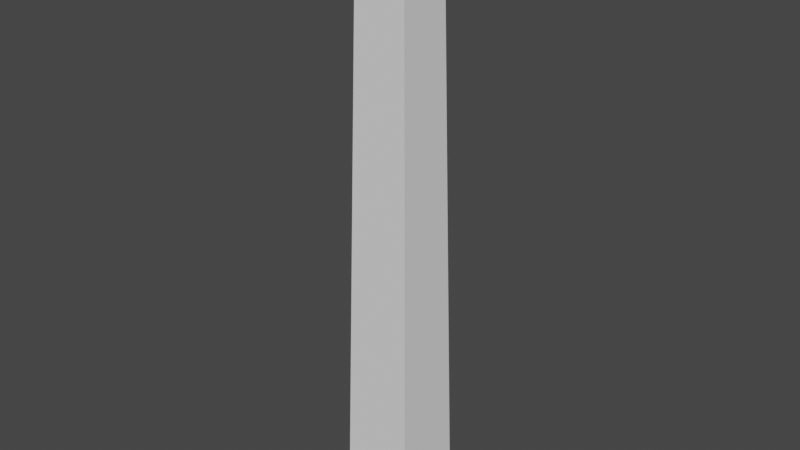 # Source: Obelisk_1a.blend  (saved by Blender 3.0.42; exported with 4.5.12 LTS)
import bpy
from mathutils import Matrix  # noqa: F401  (used for matrix-valued properties, if any)

bpy.ops.wm.read_factory_settings(use_empty=True)
scene = bpy.context.scene
scene.name = 'Scene'

# ---- collections
col_collection = bpy.data.collections.new('Collection'); scene.collection.children.link(col_collection)

# ---- world
world_world = bpy.data.worlds.new('World'); scene.world = world_world
world_world.use_nodes = True; world_world.node_tree.nodes.clear()
_N = world_world.node_tree.nodes; _L = world_world.node_tree.links
n0 = _N.new('ShaderNodeOutputWorld'); n0.name = 'World Output'; n0.location = (300, 300)
n1 = _N.new('ShaderNodeBackground'); n1.name = 'Background'; n1.location = (10, 300)
n1.inputs[0].default_value = (0.05088, 0.05088, 0.05088, 1.0)
_L.new(n1.outputs[0], n0.inputs[0])
n0.is_active_output = True
world_world.color = (0.05088, 0.05088, 0.05088)
world_world.use_sun_shadow = False
world_world.sun_shadow_jitter_overblur = 0.0

# ---- meshes
me_cube_002 = bpy.data.meshes.new('Cube.002')
me_cube_002.from_pydata([(-1.0, -1.0, 0.0), (-1.0, -1.0, 0.4), (-1.0, 1.0, 0.0), (-1.0, 1.0, 0.4), (1.0, -1.0, 0.0), (1.0, -1.0, 0.4), (1.0, 1.0, 0.0), (1.0, 1.0, 0.4), (-0.63, -0.63, 14.0), (-0.63, 0.63, 14.0), (0.63, 0.63, 14.0), (0.63, -0.63, 14.0), (-0.056, -0.056, 15.0), (-0.056, 0.056, 15.0), (0.056, 0.056, 15.0), (0.056, -0.056, 15.0), (0.8834, 0.8834, 1.0), (0.8834, -0.8834, 1.0), (-0.8834, -0.8834, 1.0), (-0.8834, 0.8834, 1.0)], [], [(0, 1, 3, 2), (2, 3, 7, 6), (6, 7, 5, 4), (4, 5, 1, 0), (2, 6, 4, 0), (17, 16, 10, 11), (11, 10, 14, 15), (19, 18, 8, 9), (18, 17, 11, 8), (16, 19, 9, 10), (14, 13, 12, 15), (9, 8, 12, 13), (8, 11, 15, 12), (10, 9, 13, 14), (7, 3, 19, 16), (1, 5, 17, 18), (3, 1, 18, 19), (5, 7, 16, 17)])
_uv = me_cube_002.uv_layers.new(name='UVMap')
_uv.uv.foreach_set('vector', [0.375, 0.0, 0.625, 0.0, 0.625, 0.25, 0.375, 0.25, 0.375, 0.25, 0.625, 0.25, 0.625, 0.5, 0.375, 0.5, 0.375, 0.5, 0.625, 0.5, 0.625, 0.75, 0.375, 0.75, 0.375, 0.75, 0.625, 0.75, 0.625, 1.0, 0.375, 1.0, 0.125, 0.5, 0.375, 0.5, 0.375, 0.75, 0.125, 0.75, 0.625, 0.75, 0.625, 0.5, 0.625, 0.5, 0.625, 0.75, 0.625, 0.75, 0.625, 0.5, 0.625, 0.5, 0.625, 0.75, 0.625, 0.25, 0.625, 0.0, 0.625, 0.0, 0.625, 0.25, 0.625, 1.0, 0.625, 0.75, 0.625, 0.75, 0.625, 1.0, 0.625, 0.5, 0.625, 0.25, 0.625, 0.25, 0.625, 0.5, 0.625, 0.5, 0.875, 0.5, 0.875, 0.75, 0.625, 0.75, 0.625, 0.25, 0.625, 0.0, 0.625, 0.0, 0.625, 0.25, 0.625, 1.0, 0.625, 0.75, 0.625, 0.75, 0.625, 1.0, 0.625, 0.5, 0.625, 0.25, 0.625, 0.25, 0.625, 0.5, 0.625, 0.5, 0.625, 0.25, 0.625, 0.25, 0.625, 0.5, 0.625, 1.0, 0.625, 0.75, 0.625, 0.75, 0.625, 1.0, 0.625, 0.25, 0.625, 0.0, 0.625, 0.0, 0.625, 0.25, 0.625, 0.75, 0.625, 0.5, 0.625, 0.5, 0.625, 0.75])
me_cube_002.use_remesh_fix_poles = True
me_cube_002.use_remesh_preserve_attributes = False
me_cube_002.update()

# ---- objects
ob_obelisk = bpy.data.objects.new('Obelisk', me_cube_002)

# ---- transforms, parenting, visibility, modifiers, constraints
ob_obelisk.location = (0.0, 0.0, 0.0)

# ---- collection membership
col_collection.objects.link(ob_obelisk)

# ---- scene / render settings (as saved in the file)
scene.frame_start = 1; scene.frame_end = 250; scene.frame_set(1)
scene.render.engine = 'BLENDER_EEVEE_NEXT'
scene.cycles.use_denoising = False
scene.cycles.samples = 128
scene.cycles.sampling_pattern = 'TABULATED_SOBOL'
scene.cycles.use_adaptive_sampling = False
scene.cycles.use_light_tree = False
scene.view_settings.view_transform = 'Filmic'
bpy.context.view_layer.update()

# ---- added for rendering (the .blend has no active camera and no usable light): camera, sun
cam_auto = bpy.data.cameras.new('AutoCamera')
cam_auto.lens = 50.0
cam_auto.sensor_width = 36.0
cam_auto.clip_end = 1000.0
ob_auto_camera = bpy.data.objects.new('AutoCamera', cam_auto)
scene.collection.objects.link(ob_auto_camera)
ob_auto_camera.location = (14.1229, -16.9475, 18.7984)
ob_auto_camera.rotation_euler = (1.09748, -7.21219e-08, 0.694738)
scene.camera = ob_auto_camera
light_auto_sun = bpy.data.lights.new('AutoSun', 'SUN')
light_auto_sun.energy = 3.0
light_auto_sun.angle = 0.0523599
ob_auto_sun = bpy.data.objects.new('AutoSun', light_auto_sun)
scene.collection.objects.link(ob_auto_sun)
ob_auto_sun.rotation_euler = (0.872665, 0.174533, 0.523599)
bpy.context.view_layer.update()
